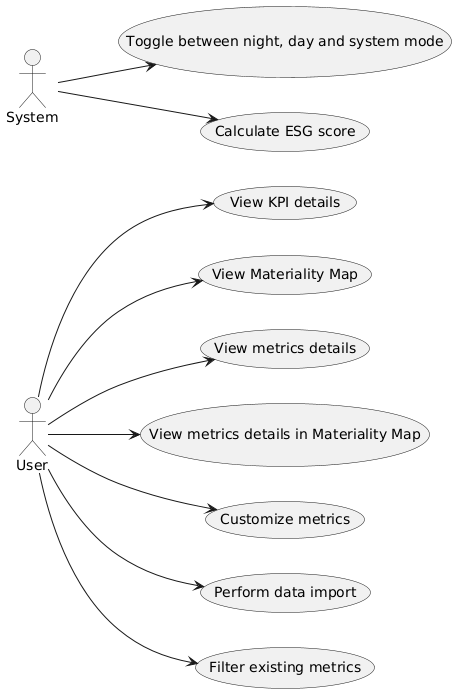

The diagram above was rendered by PlantUML. Its source (embedded in the PNG):
@startuml
'https://plantuml.com/use-case-diagram

left to right direction

actor "User" as User
actor "System" as System

User --> (View KPI details)
User --> (View Materiality Map)
User --> (View metrics details)

User --> (View metrics details in Materiality Map)
User --> (Customize metrics)
User --> (Perform data import)
User --> (Filter existing metrics)

System --> (Toggle between night, day and system mode)
System --> (Calculate ESG score)
@enduml